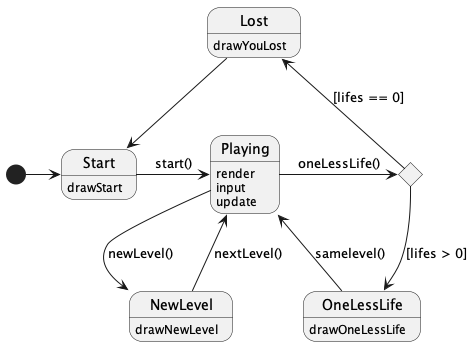

The diagram above was rendered by PlantUML. Its source (embedded in the PNG):
@startuml

[*] -right-> Start
Start : drawStart

Start -right-> Playing : start()
Playing : render
Playing : input
Playing : update

Playing -right-> NewLevel : newLevel()
NewLevel : drawNewLevel

NewLevel --> Playing : nextLevel()

state c <<choice>>

Playing -right-> c : oneLessLife()
OneLessLife : drawOneLessLife

c --> OneLessLife : [lifes > 0]
c -up-> Lost : [lifes == 0]

Lost : drawYouLost

OneLessLife --> Playing : samelevel()


Lost --> Start

@enduml